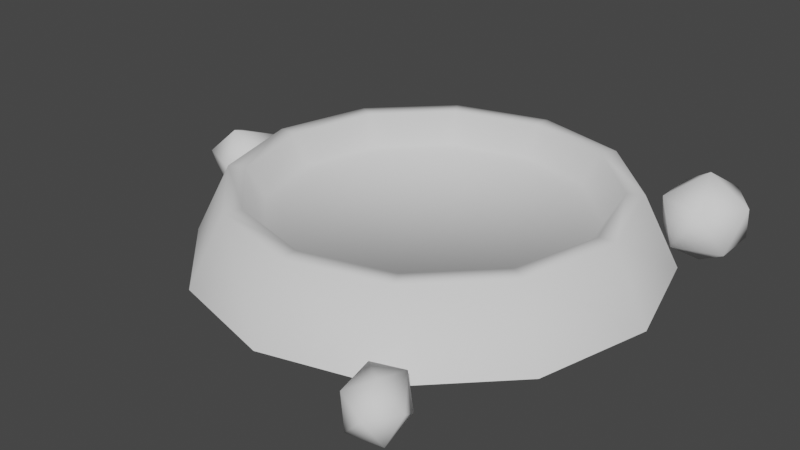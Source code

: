 # Source: SpawnHole.blend  (saved by Blender 4.4.30; exported with 4.5.12 LTS)
import bpy
from mathutils import Matrix  # noqa: F401  (used for matrix-valued properties, if any)

bpy.ops.wm.read_factory_settings(use_empty=True)
scene = bpy.context.scene
scene.name = 'Scene'

# ---- world
world_world = bpy.data.worlds.new('World'); scene.world = world_world
world_world.use_nodes = True; world_world.node_tree.nodes.clear()
_N = world_world.node_tree.nodes; _L = world_world.node_tree.links
n0 = _N.new('ShaderNodeOutputWorld'); n0.name = 'World Output'; n0.location = (300, 300)
n1 = _N.new('ShaderNodeBackground'); n1.name = 'Background'; n1.location = (10, 300)
n1.inputs[0].default_value = (0.05088, 0.05088, 0.05088, 1.0)
_L.new(n1.outputs[0], n0.inputs[0])
n0.is_active_output = True
world_world.color = (0.05088, 0.05088, 0.05088)
world_world.use_sun_shadow = False
world_world.sun_shadow_jitter_overblur = 0.0

# ---- meshes
me_cylinder = bpy.data.meshes.new('Cylinder')
me_cylinder.from_pydata([(0.0, 0.6502, -0.05), (0.0, 0.5499, 0.15), (0.3251, 0.5631, -0.05), (0.2749, 0.4762, 0.15), (0.5631, 0.3251, -0.05), (0.4762, 0.2749, 0.15), (0.6502, 2.745e-10, -0.05), (0.5499, 0.0, 0.15), (0.5631, -0.3251, -0.05), (0.4762, -0.2749, 0.15), (0.3251, -0.5631, -0.05), (0.2749, -0.4762, 0.15), (0.0, -0.6502, -0.05), (0.0, -0.5499, 0.15), (-0.3251, -0.5631, -0.05), (-0.2749, -0.4762, 0.15), (-0.5631, -0.3251, -0.05), (-0.4762, -0.2749, 0.15), (-0.6502, 2.745e-10, -0.05), (-0.5499, 0.0, 0.15), (-0.5631, 0.3251, -0.05), (-0.4762, 0.2749, 0.15), (-0.3251, 0.5631, -0.05), (-0.2749, 0.4762, 0.15), (0.2501, 0.4332, 0.15), (0.0, 0.5002, 0.15), (0.4332, 0.2501, 0.15), (0.5002, -9.557e-10, 0.15), (0.4332, -0.2501, 0.15), (0.2501, -0.4332, 0.15), (0.0, -0.5002, 0.15), (-0.2501, -0.4332, 0.15), (-0.4332, -0.2501, 0.15), (-0.5002, -9.557e-10, 0.15), (-0.4332, 0.2501, 0.15), (-0.2501, 0.4332, 0.15), (0.2249, 0.3896, 0.06), (-3.569e-10, 0.4499, 0.06), (0.3896, 0.2249, 0.06), (0.4499, 1.267e-09, 0.06), (0.3896, -0.2249, 0.06), (0.2249, -0.3896, 0.06), (-3.569e-10, -0.4499, 0.06), (-0.2249, -0.3896, 0.06), (-0.3896, -0.2249, 0.06), (-0.4499, 1.267e-09, 0.06), (-0.3896, 0.2249, 0.06), (-0.2249, 0.3896, 0.06), (-0.7251, 0.04072, -0.11), (-0.6466, -0.01751, -0.06122), (-0.7578, -0.04608, -0.07534), (-0.8235, 0.04072, -0.04919), (-0.7555, 0.1343, -0.04919), (-0.6455, 0.09854, -0.04919), (-0.6984, -0.08784, 0.01465), (-0.807, -0.05098, 0.02922), (-0.8047, 0.09854, 0.04919), (-0.6947, 0.1343, 0.04919), (-0.6271, -0.004764, 0.05206), (-0.7262, -0.02545, 0.108), (0.3777, -0.6549, -0.08563), (0.4504, -0.716, -0.0593), (0.3646, -0.7411, -0.04842), (0.3011, -0.6549, -0.03829), (0.354, -0.5821, -0.03829), (0.4396, -0.6099, -0.03829), (0.4248, -0.7572, 0.01658), (0.3424, -0.7277, 0.03779), (0.3157, -0.6099, 0.03829), (0.4014, -0.5821, 0.03829), (0.4812, -0.6871, 0.02019), (0.4145, -0.6943, 0.0802), (0.5243, 0.5479, -0.1338), (0.621, 0.4776, -0.05982), (0.4873, 0.4341, -0.05982), (0.4046, 0.5479, -0.05982), (0.4873, 0.6617, -0.05982), (0.621, 0.6182, -0.05982), (0.5612, 0.4341, 0.05982), (0.4275, 0.4776, 0.05982), (0.4275, 0.6182, 0.05982), (0.5612, 0.6617, 0.05982), (0.6439, 0.5479, 0.05982), (0.5243, 0.5479, 0.1338)], [], [(0, 1, 3, 2), (2, 3, 5, 4), (4, 5, 7, 6), (6, 7, 9, 8), (8, 9, 11, 10), (10, 11, 13, 12), (12, 13, 15, 14), (14, 15, 17, 16), (16, 17, 19, 18), (18, 19, 21, 20), (1, 23, 35, 25), (20, 21, 23, 22), (22, 23, 1, 0), (34, 33, 45, 46), (3, 1, 25, 24), (7, 5, 26, 27), (23, 21, 34, 35), (5, 3, 24, 26), (21, 19, 33, 34), (19, 17, 32, 33), (17, 15, 31, 32), (15, 13, 30, 31), (13, 11, 29, 30), (11, 9, 28, 29), (9, 7, 27, 28), (36, 37, 47, 46, 45, 44, 43, 42, 41, 40, 39, 38), (31, 30, 42, 43), (28, 27, 39, 40), (35, 34, 46, 47), (24, 25, 37, 36), (32, 31, 43, 44), (29, 28, 40, 41), (25, 35, 47, 37), (26, 24, 36, 38), (33, 32, 44, 45), (30, 29, 41, 42), (27, 26, 38, 39), (48, 49, 50), (49, 48, 53), (48, 50, 51), (48, 51, 52), (48, 52, 53), (49, 53, 58), (50, 49, 54), (51, 50, 55), (52, 51, 56), (53, 52, 57), (49, 58, 54), (50, 54, 55), (51, 55, 56), (52, 56, 57), (53, 57, 58), (54, 58, 59), (55, 54, 59), (56, 55, 59), (57, 56, 59), (58, 57, 59), (60, 61, 62), (61, 60, 65), (60, 62, 63), (60, 63, 64), (60, 64, 65), (61, 65, 70), (62, 61, 66), (63, 62, 67), (64, 63, 68), (65, 64, 69), (61, 70, 66), (62, 66, 67), (63, 67, 68), (64, 68, 69), (65, 69, 70), (66, 70, 71), (67, 66, 71), (68, 67, 71), (69, 68, 71), (70, 69, 71), (72, 73, 74), (73, 72, 77), (72, 74, 75), (72, 75, 76), (72, 76, 77), (73, 77, 82), (74, 73, 78), (75, 74, 79), (76, 75, 80), (77, 76, 81), (73, 82, 78), (74, 78, 79), (75, 79, 80), (76, 80, 81), (77, 81, 82), (78, 82, 83), (79, 78, 83), (80, 79, 83), (81, 80, 83), (82, 81, 83)])
me_cylinder.polygons.foreach_set('use_smooth', [True] * 97)
_uv = me_cylinder.uv_layers.new(name='UVMap')
_uv.uv.foreach_set('vector', [9.988e-05, 0.6395, 0.07774, 0.6202, 0.1928, 0.8168, 0.1355, 0.8731, 0.1355, 0.8731, 0.1928, 0.8168, 0.3939, 0.9228, 0.3728, 0.9999, 0.3728, 0.9999, 0.3939, 0.9228, 0.6201, 0.9222, 0.6395, 0.9999, 0.6395, 0.9999, 0.6201, 0.9222, 0.8163, 0.8064, 0.8725, 0.8636, 0.8725, 0.8636, 0.8163, 0.8064, 0.9224, 0.6062, 0.9993, 0.627, 0.9993, 0.627, 0.9224, 0.6062, 0.9195, 0.3807, 0.997, 0.3612, 0.997, 0.3612, 0.9195, 0.3807, 0.805, 0.1834, 0.8624, 0.1274, 0.8624, 0.1274, 0.805, 0.1834, 0.6051, 0.07697, 0.6261, 9.996e-05, 0.6261, 9.996e-05, 0.6051, 0.07697, 0.3801, 0.07944, 0.3603, 0.002173, 0.3603, 0.002173, 0.3801, 0.07944, 0.1851, 0.1961, 0.1291, 0.1392, 0.07774, 0.6202, 0.07714, 0.3951, 0.1592, 0.4162, 0.1621, 0.5968, 0.1291, 0.1392, 0.1851, 0.1961, 0.07714, 0.3951, 0.000551, 0.3736, 0.000551, 0.3736, 0.07714, 0.3951, 0.07774, 0.6202, 9.988e-05, 0.6395, 0.2502, 0.259, 0.4043, 0.1633, 0.4219, 0.2189, 0.2932, 0.2992, 0.1928, 0.8168, 0.07774, 0.6202, 0.1621, 0.5968, 0.2553, 0.7521, 0.6201, 0.9222, 0.3939, 0.9228, 0.4146, 0.8399, 0.5965, 0.8378, 0.07714, 0.3951, 0.1851, 0.1961, 0.2502, 0.259, 0.1592, 0.4162, 0.3939, 0.9228, 0.1928, 0.8168, 0.2553, 0.7521, 0.4146, 0.8399, 0.1851, 0.1961, 0.3801, 0.07944, 0.4043, 0.1633, 0.2502, 0.259, 0.3801, 0.07944, 0.6051, 0.07697, 0.5847, 0.1593, 0.4043, 0.1633, 0.6051, 0.07697, 0.805, 0.1834, 0.7423, 0.2478, 0.5847, 0.1593, 0.805, 0.1834, 0.9195, 0.3807, 0.8346, 0.4044, 0.7423, 0.2478, 0.9195, 0.3807, 0.9224, 0.6062, 0.84, 0.5859, 0.8346, 0.4044, 0.9224, 0.6062, 0.8163, 0.8064, 0.7513, 0.7439, 0.84, 0.5859, 0.8163, 0.8064, 0.6201, 0.9222, 0.5965, 0.8378, 0.7513, 0.7439, 0.2946, 0.7093, 0.2181, 0.5797, 0.2163, 0.4298, 0.2932, 0.2992, 0.4219, 0.2189, 0.5716, 0.2166, 0.7026, 0.29, 0.778, 0.4217, 0.7826, 0.5732, 0.7086, 0.7042, 0.5795, 0.7819, 0.4281, 0.7818, 0.7423, 0.2478, 0.8346, 0.4044, 0.778, 0.4217, 0.7026, 0.29, 0.7513, 0.7439, 0.5965, 0.8378, 0.5795, 0.7819, 0.7086, 0.7042, 0.1592, 0.4162, 0.2502, 0.259, 0.2932, 0.2992, 0.2163, 0.4298, 0.2553, 0.7521, 0.1621, 0.5968, 0.2181, 0.5797, 0.2946, 0.7093, 0.5847, 0.1593, 0.7423, 0.2478, 0.7026, 0.29, 0.5716, 0.2166, 0.84, 0.5859, 0.7513, 0.7439, 0.7086, 0.7042, 0.7826, 0.5732, 0.1621, 0.5968, 0.1592, 0.4162, 0.2163, 0.4298, 0.2181, 0.5797, 0.4146, 0.8399, 0.2553, 0.7521, 0.2946, 0.7093, 0.4281, 0.7818, 0.4043, 0.1633, 0.5847, 0.1593, 0.5716, 0.2166, 0.4219, 0.2189, 0.8346, 0.4044, 0.84, 0.5859, 0.7826, 0.5732, 0.778, 0.4217, 0.5965, 0.8378, 0.4146, 0.8399, 0.4281, 0.7818, 0.5795, 0.7819, 0.09977, 0.8329, 0.08094, 0.8655, 0.06211, 0.8329, 0.08094, 0.8655, 0.1186, 0.8655, 0.09977, 0.8981, 0.1751, 0.9634, 0.1563, 0.996, 0.1374, 0.9634, 0.1563, 0.9307, 0.1374, 0.9634, 0.1186, 0.9307, 0.1374, 0.8981, 0.1186, 0.9307, 0.09977, 0.8981, 0.08094, 0.8655, 0.09977, 0.8981, 0.06211, 0.8981, 0.06211, 0.8329, 0.08094, 0.8655, 0.04328, 0.8655, 0.1374, 0.9634, 0.1563, 0.996, 0.1186, 0.996, 0.1186, 0.9307, 0.1374, 0.9634, 0.09977, 0.9634, 0.09977, 0.8981, 0.1186, 0.9307, 0.08094, 0.9307, 0.08094, 0.8655, 0.06211, 0.8981, 0.04328, 0.8655, 0.06211, 0.8329, 0.04328, 0.8655, 0.02445, 0.8329, 0.1374, 0.9634, 0.1186, 0.996, 0.09977, 0.9634, 0.1186, 0.9307, 0.09977, 0.9634, 0.08094, 0.9307, 0.09977, 0.8981, 0.08094, 0.9307, 0.06211, 0.8981, 0.04328, 0.8655, 0.06211, 0.8981, 0.02445, 0.8981, 0.02445, 0.8329, 0.04328, 0.8655, 0.005619, 0.8655, 0.09977, 0.9634, 0.1186, 0.996, 0.08094, 0.996, 0.08094, 0.9307, 0.09977, 0.9634, 0.06211, 0.9634, 0.06211, 0.8981, 0.08094, 0.9307, 0.04328, 0.9307, 0.09977, 0.8329, 0.08094, 0.8655, 0.06211, 0.8329, 0.08094, 0.8655, 0.1186, 0.8655, 0.09977, 0.8981, 0.1751, 0.9634, 0.1563, 0.996, 0.1374, 0.9634, 0.1563, 0.9307, 0.1374, 0.9634, 0.1186, 0.9307, 0.1374, 0.8981, 0.1186, 0.9307, 0.09977, 0.8981, 0.08094, 0.8655, 0.09977, 0.8981, 0.06211, 0.8981, 0.06211, 0.8329, 0.08094, 0.8655, 0.04328, 0.8655, 0.1374, 0.9634, 0.1563, 0.996, 0.1186, 0.996, 0.1186, 0.9307, 0.1374, 0.9634, 0.09977, 0.9634, 0.09977, 0.8981, 0.1186, 0.9307, 0.08094, 0.9307, 0.08094, 0.8655, 0.06211, 0.8981, 0.04328, 0.8655, 0.06211, 0.8329, 0.04328, 0.8655, 0.02445, 0.8329, 0.1374, 0.9634, 0.1186, 0.996, 0.09977, 0.9634, 0.1186, 0.9307, 0.09977, 0.9634, 0.08094, 0.9307, 0.09977, 0.8981, 0.08094, 0.9307, 0.06211, 0.8981, 0.04328, 0.8655, 0.06211, 0.8981, 0.02445, 0.8981, 0.02445, 0.8329, 0.04328, 0.8655, 0.005619, 0.8655, 0.09977, 0.9634, 0.1186, 0.996, 0.08094, 0.996, 0.08094, 0.9307, 0.09977, 0.9634, 0.06211, 0.9634, 0.06211, 0.8981, 0.08094, 0.9307, 0.04328, 0.9307, 0.09977, 0.8329, 0.08094, 0.8655, 0.06211, 0.8329, 0.08094, 0.8655, 0.1186, 0.8655, 0.09977, 0.8981, 0.1751, 0.9634, 0.1563, 0.996, 0.1374, 0.9634, 0.1563, 0.9307, 0.1374, 0.9634, 0.1186, 0.9307, 0.1374, 0.8981, 0.1186, 0.9307, 0.09977, 0.8981, 0.08094, 0.8655, 0.09977, 0.8981, 0.06211, 0.8981, 0.06211, 0.8329, 0.08094, 0.8655, 0.04328, 0.8655, 0.1374, 0.9634, 0.1563, 0.996, 0.1186, 0.996, 0.1186, 0.9307, 0.1374, 0.9634, 0.09977, 0.9634, 0.09977, 0.8981, 0.1186, 0.9307, 0.08094, 0.9307, 0.08094, 0.8655, 0.06211, 0.8981, 0.04328, 0.8655, 0.06211, 0.8329, 0.04328, 0.8655, 0.02445, 0.8329, 0.1374, 0.9634, 0.1186, 0.996, 0.09977, 0.9634, 0.1186, 0.9307, 0.09977, 0.9634, 0.08094, 0.9307, 0.09977, 0.8981, 0.08094, 0.9307, 0.06211, 0.8981, 0.04328, 0.8655, 0.06211, 0.8981, 0.02445, 0.8981, 0.02445, 0.8329, 0.04328, 0.8655, 0.005619, 0.8655, 0.09977, 0.9634, 0.1186, 0.996, 0.08094, 0.996, 0.08094, 0.9307, 0.09977, 0.9634, 0.06211, 0.9634, 0.06211, 0.8981, 0.08094, 0.9307, 0.04328, 0.9307])
me_cylinder.materials.append(None)
me_cylinder.update()

# ---- objects
ob_spawnhole = bpy.data.objects.new('SpawnHole', me_cylinder)

# ---- transforms, parenting, visibility, modifiers, constraints
ob_spawnhole.location = (0.0, 0.0, 0.0)
_vg = ob_spawnhole.vertex_groups.new(name='Hole')

# ---- collection membership
scene.collection.objects.link(ob_spawnhole)

# ---- scene / render settings (as saved in the file)
scene.frame_start = 0; scene.frame_end = 17; scene.frame_set(11)
scene.render.engine = 'BLENDER_EEVEE_NEXT'
scene.render.fps = 30
scene.view_settings.view_transform = 'Filmic'
bpy.context.view_layer.update()

# ---- added for rendering (the .blend has no active camera and no usable light): camera, sun
cam_auto = bpy.data.cameras.new('AutoCamera')
cam_auto.lens = 50.0
cam_auto.sensor_width = 36.0
cam_auto.clip_end = 1000.0
ob_auto_camera = bpy.data.objects.new('AutoCamera', cam_auto)
scene.collection.objects.link(ob_auto_camera)
ob_auto_camera.location = (1.62318, -2.07418, 1.36619)
ob_auto_camera.rotation_euler = (1.09748, -7.21219e-08, 0.694738)
scene.camera = ob_auto_camera
light_auto_sun = bpy.data.lights.new('AutoSun', 'SUN')
light_auto_sun.energy = 3.0
light_auto_sun.angle = 0.0523599
ob_auto_sun = bpy.data.objects.new('AutoSun', light_auto_sun)
scene.collection.objects.link(ob_auto_sun)
ob_auto_sun.rotation_euler = (0.872665, 0.174533, 0.523599)
bpy.context.view_layer.update()
